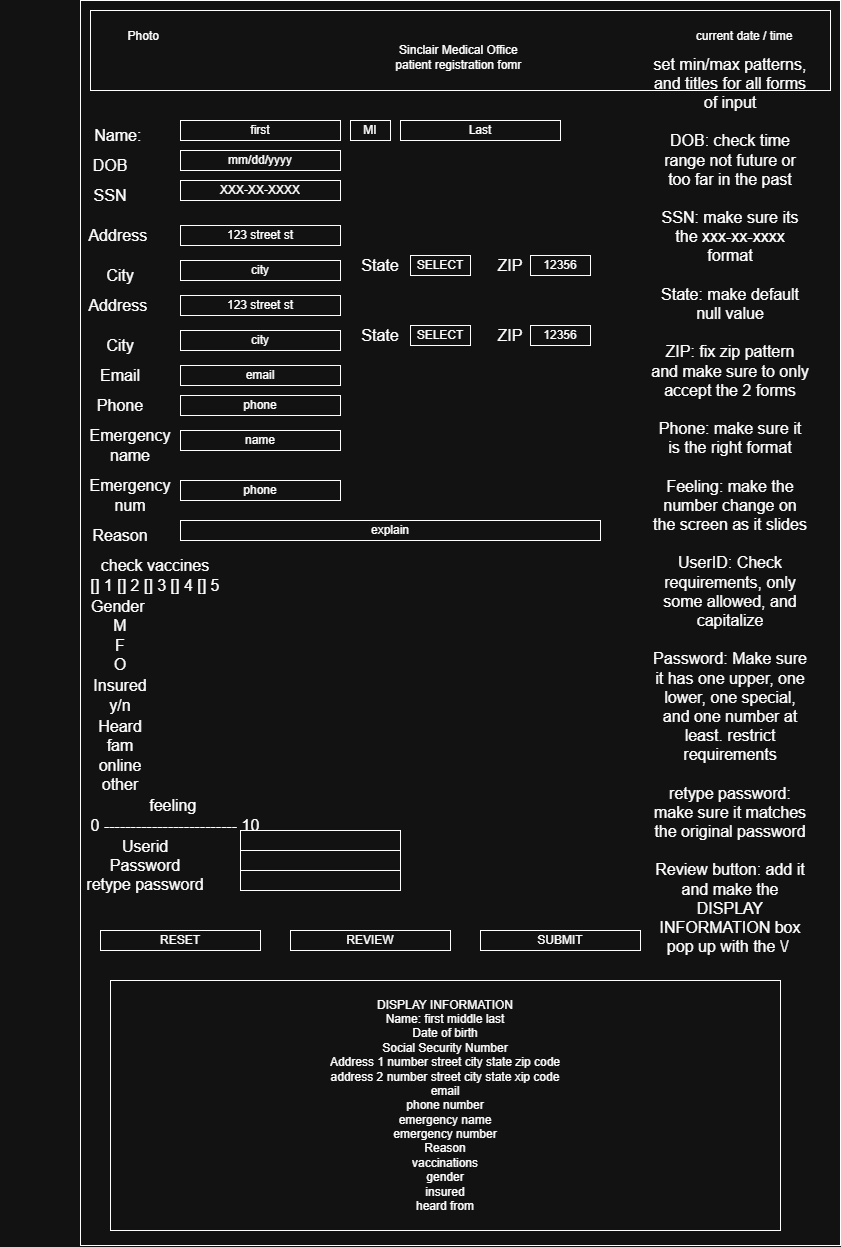

The diagram above was exported from draw.io. Its source (the exported page's mxGraphModel, read from the mxfile embedded in the PNG):
<mxGraphModel dx="2477" dy="1364" grid="1" gridSize="10" guides="1" tooltips="1" connect="1" arrows="1" fold="1" page="1" pageScale="1" pageWidth="850" pageHeight="1100" math="0" shadow="0">
  <root>
    <mxCell id="0" />
    <mxCell id="1" parent="0" />
    <mxCell id="nGXxxyAPykj7xlN03PuJ-1" parent="1" style="rounded=0;whiteSpace=wrap;html=1;rotation=90;movable=0;resizable=0;rotatable=0;deletable=0;editable=0;locked=1;connectable=0;" value="" vertex="1">
      <mxGeometry height="760" width="1245" x="-202.5" y="282.5" as="geometry" />
    </mxCell>
    <mxCell id="nGXxxyAPykj7xlN03PuJ-2" parent="1" style="text;html=1;whiteSpace=wrap;strokeColor=none;fillColor=none;align=center;verticalAlign=middle;rounded=0;fontSize=16;" value="Name:&amp;nbsp;" vertex="1">
      <mxGeometry height="30" width="60" x="50" y="160" as="geometry" />
    </mxCell>
    <mxCell id="nGXxxyAPykj7xlN03PuJ-3" parent="1" style="rounded=0;whiteSpace=wrap;html=1;" value="Photo&amp;nbsp; &amp;nbsp; &amp;nbsp; &amp;nbsp; &amp;nbsp; &amp;nbsp; &amp;nbsp; &amp;nbsp; &amp;nbsp; &amp;nbsp; &amp;nbsp; &amp;nbsp; &amp;nbsp; &amp;nbsp; &amp;nbsp; &amp;nbsp; &amp;nbsp; &amp;nbsp; &amp;nbsp; &amp;nbsp; &amp;nbsp; &amp;nbsp; &amp;nbsp; &amp;nbsp; &amp;nbsp; &amp;nbsp; &amp;nbsp; &amp;nbsp; &amp;nbsp; &amp;nbsp; &amp;nbsp; &amp;nbsp; &amp;nbsp; &amp;nbsp; &amp;nbsp; &amp;nbsp; &amp;nbsp; &amp;nbsp; &amp;nbsp; &amp;nbsp; &amp;nbsp; &amp;nbsp; &amp;nbsp; &amp;nbsp; &amp;nbsp; &amp;nbsp; &amp;nbsp; &amp;nbsp; &amp;nbsp; &amp;nbsp; &amp;nbsp; &amp;nbsp; &amp;nbsp; &amp;nbsp; &amp;nbsp; &amp;nbsp; &amp;nbsp; &amp;nbsp; &amp;nbsp; &amp;nbsp; &amp;nbsp; &amp;nbsp; &amp;nbsp; &amp;nbsp; &amp;nbsp; &amp;nbsp; &amp;nbsp; &amp;nbsp; &amp;nbsp; &amp;nbsp; &amp;nbsp; &amp;nbsp; &amp;nbsp; &amp;nbsp; &amp;nbsp; &amp;nbsp; &amp;nbsp; &amp;nbsp; &amp;nbsp; &amp;nbsp; &amp;nbsp;current date / time&lt;div&gt;Sinclair Medical Office&amp;nbsp;&lt;/div&gt;&lt;div&gt;patient registration fomr&amp;nbsp;&lt;/div&gt;" vertex="1">
      <mxGeometry height="80" width="740" x="50" y="50" as="geometry" />
    </mxCell>
    <mxCell id="nGXxxyAPykj7xlN03PuJ-4" parent="1" style="rounded=0;whiteSpace=wrap;html=1;" value="first" vertex="1">
      <mxGeometry height="20" width="160" x="140" y="160" as="geometry" />
    </mxCell>
    <mxCell id="nGXxxyAPykj7xlN03PuJ-5" parent="1" style="rounded=0;whiteSpace=wrap;html=1;" value="MI" vertex="1">
      <mxGeometry height="20" width="40" x="310" y="160" as="geometry" />
    </mxCell>
    <mxCell id="nGXxxyAPykj7xlN03PuJ-6" parent="1" style="rounded=0;whiteSpace=wrap;html=1;" value="Last" vertex="1">
      <mxGeometry height="20" width="160" x="360" y="160" as="geometry" />
    </mxCell>
    <mxCell id="nGXxxyAPykj7xlN03PuJ-7" parent="1" style="text;html=1;whiteSpace=wrap;strokeColor=none;fillColor=none;align=center;verticalAlign=middle;rounded=0;fontSize=16;" value="DOB" vertex="1">
      <mxGeometry height="30" width="60" x="40" y="190" as="geometry" />
    </mxCell>
    <mxCell id="nGXxxyAPykj7xlN03PuJ-8" parent="1" style="text;html=1;whiteSpace=wrap;strokeColor=none;fillColor=none;align=center;verticalAlign=middle;rounded=0;fontSize=16;" value="SSN" vertex="1">
      <mxGeometry height="30" width="60" x="40" y="220" as="geometry" />
    </mxCell>
    <mxCell id="nGXxxyAPykj7xlN03PuJ-9" parent="1" style="rounded=0;whiteSpace=wrap;html=1;" value="mm/dd/yyyy" vertex="1">
      <mxGeometry height="20" width="160" x="140" y="190" as="geometry" />
    </mxCell>
    <mxCell id="nGXxxyAPykj7xlN03PuJ-10" parent="1" style="rounded=0;whiteSpace=wrap;html=1;" value="XXX-XX-XXXX" vertex="1">
      <mxGeometry height="20" width="160" x="140" y="220" as="geometry" />
    </mxCell>
    <mxCell id="nGXxxyAPykj7xlN03PuJ-11" parent="1" style="text;html=1;whiteSpace=wrap;strokeColor=none;fillColor=none;align=center;verticalAlign=middle;rounded=0;fontSize=16;" value="Address&amp;nbsp;" vertex="1">
      <mxGeometry height="30" width="60" x="50" y="260" as="geometry" />
    </mxCell>
    <mxCell id="nGXxxyAPykj7xlN03PuJ-12" parent="1" style="rounded=0;whiteSpace=wrap;html=1;" value="123 street st" vertex="1">
      <mxGeometry height="20" width="160" x="140" y="265" as="geometry" />
    </mxCell>
    <mxCell id="nGXxxyAPykj7xlN03PuJ-13" parent="1" style="text;html=1;whiteSpace=wrap;strokeColor=none;fillColor=none;align=center;verticalAlign=middle;rounded=0;fontSize=16;" value="City" vertex="1">
      <mxGeometry height="30" width="60" x="50" y="300" as="geometry" />
    </mxCell>
    <mxCell id="nGXxxyAPykj7xlN03PuJ-14" parent="1" style="rounded=0;whiteSpace=wrap;html=1;" value="city" vertex="1">
      <mxGeometry height="20" width="160" x="140" y="300" as="geometry" />
    </mxCell>
    <mxCell id="nGXxxyAPykj7xlN03PuJ-15" parent="1" style="text;html=1;whiteSpace=wrap;strokeColor=none;fillColor=none;align=center;verticalAlign=middle;rounded=0;fontSize=16;" value="State" vertex="1">
      <mxGeometry height="30" width="60" x="310" y="290" as="geometry" />
    </mxCell>
    <mxCell id="nGXxxyAPykj7xlN03PuJ-16" parent="1" style="rounded=0;whiteSpace=wrap;html=1;" value="SELECT" vertex="1">
      <mxGeometry height="20" width="60" x="370" y="295" as="geometry" />
    </mxCell>
    <mxCell id="nGXxxyAPykj7xlN03PuJ-17" parent="1" style="text;html=1;whiteSpace=wrap;strokeColor=none;fillColor=none;align=center;verticalAlign=middle;rounded=0;fontSize=16;" value="ZIP" vertex="1">
      <mxGeometry height="30" width="60" x="440" y="290" as="geometry" />
    </mxCell>
    <mxCell id="nGXxxyAPykj7xlN03PuJ-18" parent="1" style="rounded=0;whiteSpace=wrap;html=1;" value="12356" vertex="1">
      <mxGeometry height="20" width="60" x="490" y="295" as="geometry" />
    </mxCell>
    <mxCell id="nGXxxyAPykj7xlN03PuJ-19" parent="1" style="rounded=0;whiteSpace=wrap;html=1;" value="123 street st" vertex="1">
      <mxGeometry height="20" width="160" x="140" y="335" as="geometry" />
    </mxCell>
    <mxCell id="nGXxxyAPykj7xlN03PuJ-20" parent="1" style="text;html=1;whiteSpace=wrap;strokeColor=none;fillColor=none;align=center;verticalAlign=middle;rounded=0;fontSize=16;" value="City" vertex="1">
      <mxGeometry height="30" width="60" x="50" y="370" as="geometry" />
    </mxCell>
    <mxCell id="nGXxxyAPykj7xlN03PuJ-21" parent="1" style="rounded=0;whiteSpace=wrap;html=1;" value="city" vertex="1">
      <mxGeometry height="20" width="160" x="140" y="370" as="geometry" />
    </mxCell>
    <mxCell id="nGXxxyAPykj7xlN03PuJ-22" parent="1" style="text;html=1;whiteSpace=wrap;strokeColor=none;fillColor=none;align=center;verticalAlign=middle;rounded=0;fontSize=16;" value="State" vertex="1">
      <mxGeometry height="30" width="60" x="310" y="360" as="geometry" />
    </mxCell>
    <mxCell id="nGXxxyAPykj7xlN03PuJ-23" parent="1" style="rounded=0;whiteSpace=wrap;html=1;" value="SELECT" vertex="1">
      <mxGeometry height="20" width="60" x="370" y="365" as="geometry" />
    </mxCell>
    <mxCell id="nGXxxyAPykj7xlN03PuJ-24" parent="1" style="text;html=1;whiteSpace=wrap;strokeColor=none;fillColor=none;align=center;verticalAlign=middle;rounded=0;fontSize=16;" value="ZIP" vertex="1">
      <mxGeometry height="30" width="60" x="440" y="360" as="geometry" />
    </mxCell>
    <mxCell id="nGXxxyAPykj7xlN03PuJ-25" parent="1" style="rounded=0;whiteSpace=wrap;html=1;" value="12356" vertex="1">
      <mxGeometry height="20" width="60" x="490" y="365" as="geometry" />
    </mxCell>
    <mxCell id="nGXxxyAPykj7xlN03PuJ-26" parent="1" style="text;html=1;whiteSpace=wrap;strokeColor=none;fillColor=none;align=center;verticalAlign=middle;rounded=0;fontSize=16;" value="Address&amp;nbsp;" vertex="1">
      <mxGeometry height="30" width="60" x="50" y="330" as="geometry" />
    </mxCell>
    <mxCell id="nGXxxyAPykj7xlN03PuJ-27" parent="1" style="text;html=1;whiteSpace=wrap;strokeColor=none;fillColor=none;align=center;verticalAlign=middle;rounded=0;fontSize=16;" value="Email" vertex="1">
      <mxGeometry height="30" width="60" x="50" y="400" as="geometry" />
    </mxCell>
    <mxCell id="nGXxxyAPykj7xlN03PuJ-28" parent="1" style="text;html=1;whiteSpace=wrap;strokeColor=none;fillColor=none;align=center;verticalAlign=middle;rounded=0;fontSize=16;" value="Phone" vertex="1">
      <mxGeometry height="30" width="60" x="50" y="430" as="geometry" />
    </mxCell>
    <mxCell id="nGXxxyAPykj7xlN03PuJ-29" parent="1" style="text;html=1;whiteSpace=wrap;strokeColor=none;fillColor=none;align=center;verticalAlign=middle;rounded=0;fontSize=16;" value="Emergency name" vertex="1">
      <mxGeometry height="30" width="100" x="40" y="470" as="geometry" />
    </mxCell>
    <mxCell id="nGXxxyAPykj7xlN03PuJ-30" parent="1" style="text;html=1;whiteSpace=wrap;strokeColor=none;fillColor=none;align=center;verticalAlign=middle;rounded=0;fontSize=16;" value="Emergency num" vertex="1">
      <mxGeometry height="30" width="60" x="60" y="520" as="geometry" />
    </mxCell>
    <mxCell id="nGXxxyAPykj7xlN03PuJ-31" parent="1" style="text;html=1;whiteSpace=wrap;strokeColor=none;fillColor=none;align=center;verticalAlign=middle;rounded=0;fontSize=16;" value="Reason" vertex="1">
      <mxGeometry height="30" width="60" x="50" y="560" as="geometry" />
    </mxCell>
    <mxCell id="nGXxxyAPykj7xlN03PuJ-32" parent="1" style="rounded=0;whiteSpace=wrap;html=1;" value="email" vertex="1">
      <mxGeometry height="20" width="160" x="140" y="405" as="geometry" />
    </mxCell>
    <mxCell id="nGXxxyAPykj7xlN03PuJ-33" parent="1" style="rounded=0;whiteSpace=wrap;html=1;" value="phone" vertex="1">
      <mxGeometry height="20" width="160" x="140" y="435" as="geometry" />
    </mxCell>
    <mxCell id="nGXxxyAPykj7xlN03PuJ-34" parent="1" style="rounded=0;whiteSpace=wrap;html=1;" value="name" vertex="1">
      <mxGeometry height="20" width="160" x="140" y="470" as="geometry" />
    </mxCell>
    <mxCell id="nGXxxyAPykj7xlN03PuJ-35" parent="1" style="rounded=0;whiteSpace=wrap;html=1;" value="phone" vertex="1">
      <mxGeometry height="20" width="160" x="140" y="520" as="geometry" />
    </mxCell>
    <mxCell id="nGXxxyAPykj7xlN03PuJ-36" parent="1" style="rounded=0;whiteSpace=wrap;html=1;" value="explain" vertex="1">
      <mxGeometry height="20" width="420" x="140" y="560" as="geometry" />
    </mxCell>
    <mxCell id="nGXxxyAPykj7xlN03PuJ-37" parent="1" style="text;html=1;whiteSpace=wrap;strokeColor=none;fillColor=none;align=center;verticalAlign=middle;rounded=0;fontSize=16;" value="check vaccines&lt;div&gt;[] 1 [] 2 [] 3 [] 4 [] 5&lt;/div&gt;" vertex="1">
      <mxGeometry height="30" width="310" x="-40" y="600" as="geometry" />
    </mxCell>
    <mxCell id="nGXxxyAPykj7xlN03PuJ-38" parent="1" style="text;html=1;whiteSpace=wrap;strokeColor=none;fillColor=none;align=center;verticalAlign=middle;rounded=0;fontSize=16;" value="Gender&amp;nbsp;&lt;div&gt;M&lt;/div&gt;&lt;div&gt;F&lt;/div&gt;&lt;div&gt;O&lt;/div&gt;" vertex="1">
      <mxGeometry height="30" width="60" x="50" y="660" as="geometry" />
    </mxCell>
    <mxCell id="nGXxxyAPykj7xlN03PuJ-40" parent="1" style="text;html=1;whiteSpace=wrap;strokeColor=none;fillColor=none;align=center;verticalAlign=middle;rounded=0;fontSize=16;" value="Insured&lt;div&gt;y/n&lt;/div&gt;" vertex="1">
      <mxGeometry height="30" width="60" x="50" y="720" as="geometry" />
    </mxCell>
    <mxCell id="nGXxxyAPykj7xlN03PuJ-41" parent="1" style="text;html=1;whiteSpace=wrap;strokeColor=none;fillColor=none;align=center;verticalAlign=middle;rounded=0;fontSize=16;" value="Heard&lt;div&gt;fam&lt;/div&gt;&lt;div&gt;online&lt;/div&gt;&lt;div&gt;other&lt;/div&gt;" vertex="1">
      <mxGeometry height="30" width="60" x="50" y="780" as="geometry" />
    </mxCell>
    <mxCell id="nGXxxyAPykj7xlN03PuJ-42" parent="1" style="text;html=1;whiteSpace=wrap;strokeColor=none;fillColor=none;align=center;verticalAlign=middle;rounded=0;fontSize=16;" value="feeling&amp;nbsp;&lt;div&gt;0 ------------------------- 10&lt;/div&gt;" vertex="1">
      <mxGeometry height="30" width="230" x="20" y="840" as="geometry" />
    </mxCell>
    <mxCell id="nGXxxyAPykj7xlN03PuJ-43" parent="1" style="text;html=1;whiteSpace=wrap;strokeColor=none;fillColor=none;align=center;verticalAlign=middle;rounded=0;fontSize=16;" value="Userid&lt;div&gt;Password&lt;/div&gt;&lt;div&gt;retype password&lt;/div&gt;" vertex="1">
      <mxGeometry height="30" width="150" x="30" y="890" as="geometry" />
    </mxCell>
    <mxCell id="nGXxxyAPykj7xlN03PuJ-44" parent="1" style="rounded=0;whiteSpace=wrap;html=1;" value="" vertex="1">
      <mxGeometry height="20" width="160" x="200" y="870" as="geometry" />
    </mxCell>
    <mxCell id="nGXxxyAPykj7xlN03PuJ-45" parent="1" style="rounded=0;whiteSpace=wrap;html=1;" value="" vertex="1">
      <mxGeometry height="20" width="160" x="200" y="890" as="geometry" />
    </mxCell>
    <mxCell id="nGXxxyAPykj7xlN03PuJ-46" parent="1" style="rounded=0;whiteSpace=wrap;html=1;" value="" vertex="1">
      <mxGeometry height="20" width="160" x="200" y="910" as="geometry" />
    </mxCell>
    <mxCell id="nGXxxyAPykj7xlN03PuJ-47" parent="1" style="rounded=0;whiteSpace=wrap;html=1;" value="RESET" vertex="1">
      <mxGeometry height="20" width="160" x="60" y="970" as="geometry" />
    </mxCell>
    <mxCell id="nGXxxyAPykj7xlN03PuJ-48" parent="1" style="rounded=0;whiteSpace=wrap;html=1;" value="REVIEW" vertex="1">
      <mxGeometry height="20" width="160" x="250" y="970" as="geometry" />
    </mxCell>
    <mxCell id="nGXxxyAPykj7xlN03PuJ-49" parent="1" style="rounded=0;whiteSpace=wrap;html=1;" value="SUBMIT" vertex="1">
      <mxGeometry height="20" width="160" x="440" y="970" as="geometry" />
    </mxCell>
    <mxCell id="nGXxxyAPykj7xlN03PuJ-50" parent="1" style="rounded=0;whiteSpace=wrap;html=1;" value="DISPLAY INFORMATION&lt;div&gt;Name: first middle last&lt;/div&gt;&lt;div&gt;Date of birth&lt;/div&gt;&lt;div&gt;Social Security Number&lt;/div&gt;&lt;div&gt;Address 1 number street city state zip code&lt;/div&gt;&lt;div&gt;address 2 number street city state xip code&lt;/div&gt;&lt;div&gt;email&lt;/div&gt;&lt;div&gt;phone number&lt;/div&gt;&lt;div&gt;emergency name&lt;/div&gt;&lt;div&gt;emergency number&lt;/div&gt;&lt;div&gt;Reason&lt;/div&gt;&lt;div&gt;vaccinations&lt;/div&gt;&lt;div&gt;gender&lt;/div&gt;&lt;div&gt;insured&lt;/div&gt;&lt;div&gt;heard from&lt;/div&gt;" vertex="1">
      <mxGeometry height="250" width="670" x="70" y="1020" as="geometry" />
    </mxCell>
    <mxCell id="nGXxxyAPykj7xlN03PuJ-51" parent="1" style="text;html=1;whiteSpace=wrap;strokeColor=none;fillColor=none;align=center;verticalAlign=middle;rounded=0;fontSize=16;" value="set min/max patterns, and titles for all forms of input&lt;div&gt;&lt;br&gt;&lt;/div&gt;&lt;div&gt;DOB: check time range not future or too far in the past&lt;/div&gt;&lt;div&gt;&lt;br&gt;&lt;/div&gt;&lt;div&gt;SSN: make sure its the xxx-xx-xxxx format&lt;/div&gt;&lt;div&gt;&lt;br&gt;&lt;/div&gt;&lt;div&gt;State: make default null value&lt;/div&gt;&lt;div&gt;&lt;br&gt;&lt;/div&gt;&lt;div&gt;ZIP: fix zip pattern and make sure to only accept the 2 forms&lt;/div&gt;&lt;div&gt;&lt;br&gt;&lt;/div&gt;&lt;div&gt;Phone: make sure it is the right format&lt;/div&gt;&lt;div&gt;&lt;br&gt;&lt;/div&gt;&lt;div&gt;Feeling: make the number change on the screen as it slides&lt;/div&gt;&lt;div&gt;&lt;br&gt;&lt;/div&gt;&lt;div&gt;UserID: Check requirements, only some allowed, and capitalize&lt;/div&gt;&lt;div&gt;&lt;br&gt;&lt;/div&gt;&lt;div&gt;Password: Make sure it has one upper, one lower, one special, and one number at least. restrict requirements&lt;/div&gt;&lt;div&gt;&lt;br&gt;&lt;/div&gt;&lt;div&gt;retype password: make sure it matches the original password&lt;/div&gt;&lt;div&gt;&lt;br&gt;&lt;/div&gt;&lt;div&gt;Review button: add it and make the DISPLAY INFORMATION box pop up with the \/&amp;nbsp;&lt;/div&gt;" vertex="1">
      <mxGeometry height="770" width="160" x="610" y="160" as="geometry" />
    </mxCell>
  </root>
</mxGraphModel>